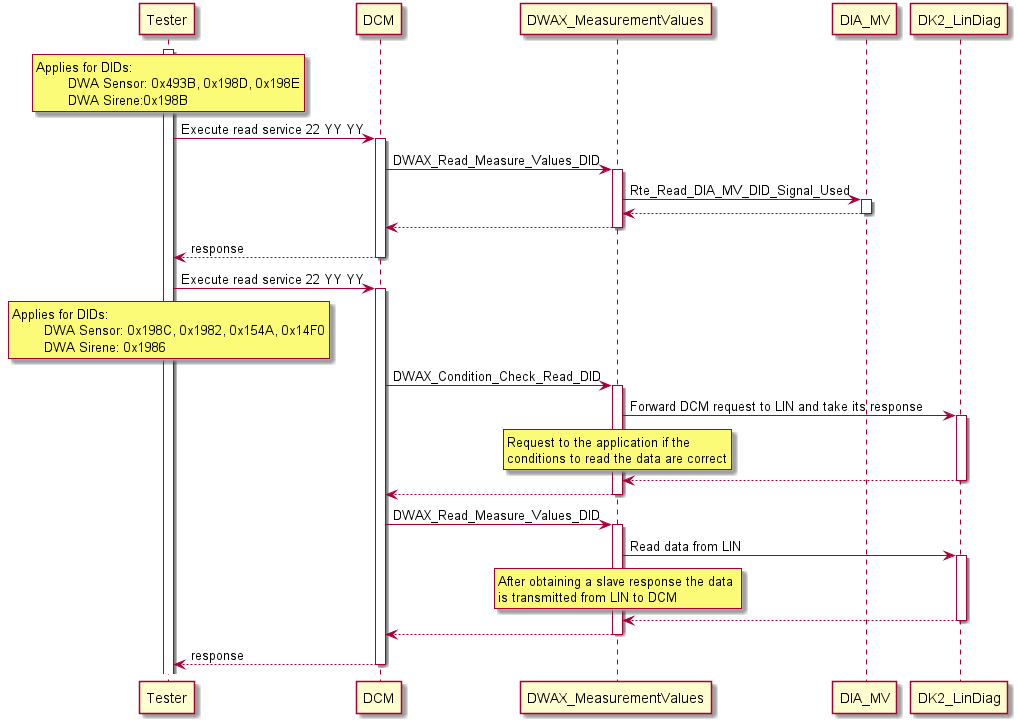

The diagram above was rendered by PlantUML. Its source (embedded in the PNG):
@startuml DWAX_MeasurementValues_Dynamic_Behavior_RequestState.png
	participant "Tester" as T
	participant "DCM" as D
	participant "DWAX_MeasurementValues" as M
	participant "DIA_MV" as MV
	participant "DK2_LinDiag" as L

	activate T
		rnote Over T
			Applies for DIDs:
				DWA Sensor: 0x493B, 0x198D, 0x198E
				DWA Sirene:0x198B
		endrnote
		T -> D: Execute read service 22 YY YY
			activate D
				D -> M: DWAX_Read_Measure_Values_DID
					activate M
						M -> MV: Rte_Read_DIA_MV_DID_Signal_Used
							activate MV
							return
					return
			return response
	deactivate D
	deactivate M
	deactivate MV
	deactivate L

	T -> D: Execute read service 22 YY YY
		rnote Over T
			Applies for DIDs:
				DWA Sensor: 0x198C, 0x1982, 0x154A, 0x14F0
				DWA Sirene: 0x1986
		endrnote
		activate D
			D -> M: DWAX_Condition_Check_Read_DID
				activate M
					M -> L: Forward DCM request to LIN and take its response
						rnote over M
							Request to the application if the 
							conditions to read the data are correct
						endrnote
						activate L
						return
				return
				deactivate M
				deactivate L
			D -> M: DWAX_Read_Measure_Values_DID
				activate M
					M -> L: Read data from LIN
						rnote Over M
							After obtaining a slave response the data 
							is transmitted from LIN to DCM
						endrnote
						activate L
						return
				return
			D --> T: response
		deactivate D
	
@enduml